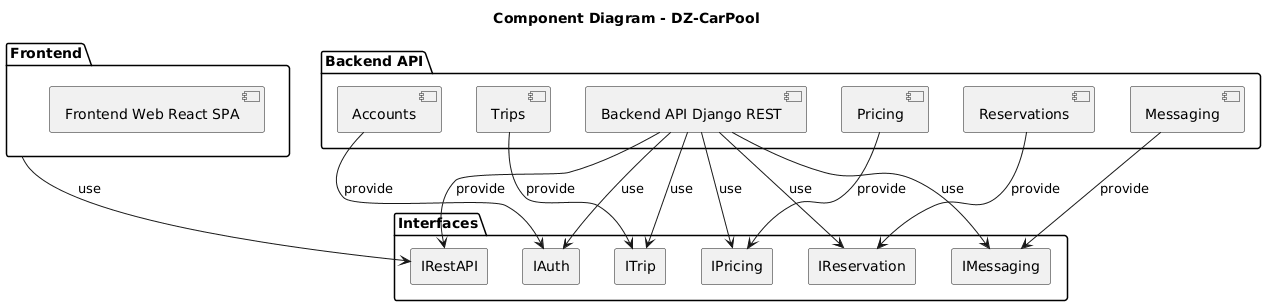

The diagram above was rendered by PlantUML. Its source (embedded in the PNG):
@startuml
allowmixing
title Component Diagram - DZ-CarPool

' =========================
' FRONTEND PACKAGE
' =========================
package "Frontend" {
    component "Frontend Web React SPA" as Frontend
}

' =========================
' BACKEND PACKAGE
' =========================
package "Backend API" {
    component "Backend API Django REST" as Backend

    component "Accounts" as Accounts
    component "Trips" as Trips
    component "Reservations" as Reservations
    component "Messaging" as Messaging
    component "Pricing" as Pricing
}

' =========================
' INTERFACES PACKAGE
' =========================
package "Interfaces" {
    rectangle "IAuth" as IAuth
    rectangle "ITrip" as ITrip
    rectangle "IReservation" as IReservation
    rectangle "IMessaging" as IMessaging
    rectangle "IPricing" as IPricing
    rectangle "IRestAPI" as IRestAPI
}

' =========================
' PROVIDE
' =========================
Accounts --> IAuth : provide
Trips --> ITrip : provide
Reservations --> IReservation : provide
Messaging --> IMessaging : provide
Pricing --> IPricing : provide
Backend --> IRestAPI : provide

' =========================
' USE
' =========================
Backend --> IAuth : use
Backend --> ITrip : use
Backend --> IReservation : use
Backend --> IMessaging : use
Backend --> IPricing : use
Frontend --> IRestAPI : use
@enduml